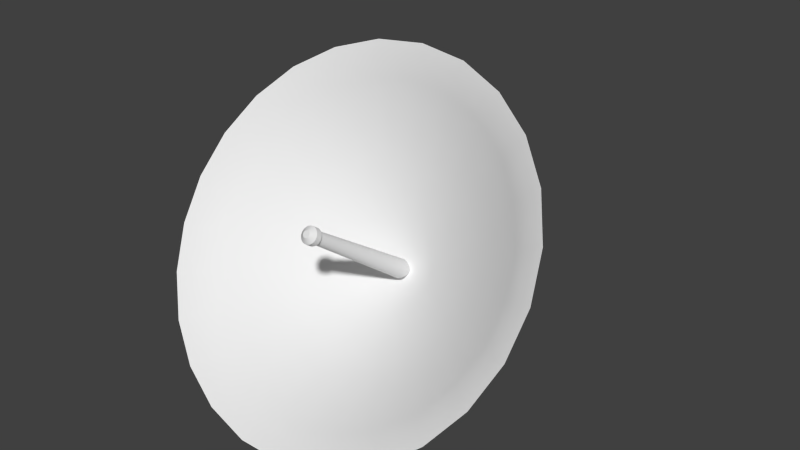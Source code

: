 # Source: satellitenschuessel1_Textur.blend  (saved by Blender 2.70.0; exported with 4.5.12 LTS)
import bpy
from mathutils import Matrix  # noqa: F401  (used for matrix-valued properties, if any)

bpy.ops.wm.read_factory_settings(use_empty=True)
scene = bpy.context.scene
scene.name = 'Scene'

# ---- collections
col_collection_1 = bpy.data.collections.new('Collection 1'); scene.collection.children.link(col_collection_1)

# ---- world
world_world = bpy.data.worlds.new('World'); scene.world = world_world
world_world.color = (0.05088, 0.05088, 0.05088)
world_world.use_sun_shadow = False
world_world.sun_shadow_jitter_overblur = 0.0
world_world.cycles.sampling_method = 'MANUAL'
world_world.cycles.sample_map_resolution = 256
world_world.light_settings.ao_factor = 0.1176

# ---- meshes
me_cylinder = bpy.data.meshes.new('Cylinder')
me_cylinder.from_pydata([(1.594e-08, 0.3977, 1.21), (0.0, 0.3899, 1.724), (0.1452, 0.3872, 1.195), (0.2487, 0.3719, 1.698), (0.4818, 0.3189, 1.622), (0.3997, 0.3069, 1.08), (0.6845, 0.2344, 1.502), (0.493, 0.2422, 0.9881), (0.8443, 0.1236, 1.343), (0.5553, 0.1663, 0.8796), (0.9511, -0.006448, 1.158), (0.5827, 0.08382, 0.7618), (0.998, -0.1477, 0.9558), (0.9823, -0.2912, 0.7509), (0.5283, -0.0798, 0.5281), (0.9048, -0.4279, 0.5556), (0.4499, -0.1507, 0.4269), (0.7705, -0.5493, 0.3822), (0.3432, -0.2081, 0.3448), (0.5878, -0.6477, 0.2417), (0.2149, -0.2486, 0.2871), (0.3681, -0.717, 0.1427), (0.07318, -0.2695, 0.2573), (0.1253, -0.7527, 0.09168), (-0.1253, -0.7527, 0.09168), (-0.3681, -0.717, 0.1427), (-0.5878, -0.6477, 0.2417), (-0.4499, -0.1507, 0.4269), (-0.7705, -0.5493, 0.3822), (-0.5283, -0.0798, 0.5281), (-0.9048, -0.4279, 0.5556), (-0.5735, 3.998e-05, 0.6422), (-0.9823, -0.2912, 0.7509), (-0.5827, 0.08382, 0.7618), (-0.998, -0.1477, 0.9558), (-0.5553, 0.1663, 0.8796), (-0.9511, -0.006447, 1.158), (-0.8443, 0.1236, 1.343), (-0.6845, 0.2344, 1.502), (-0.2813, 0.3563, 1.151), (-0.4818, 0.3189, 1.622), (-0.1452, 0.3872, 1.195), (-0.2487, 0.3719, 1.698), (-1.081e-08, 0.3413, 0.8337), (0.06048, 0.3369, 0.8274), (0.1665, 0.3035, 0.7797), (0.2054, 0.2765, 0.7412), (0.2201, 0.1424, 0.5496), (0.03048, 0.06337, 0.4368), (-0.03048, 0.06337, 0.4368), (-0.143, 0.08891, 0.4733), (-0.2389, 0.1756, 0.5971), (-0.2427, 0.2105, 0.647), (-0.1665, 0.3035, 0.7797), (-0.06048, 0.3369, 0.8274), (7.903e-08, 0.3118, 0.6518), (0.01922, 0.3104, 0.6498), (0.03723, 0.3063, 0.6439), (0.06525, 0.2912, 0.6224), (0.0735, 0.2812, 0.608), (0.07713, 0.2703, 0.5924), (0.07591, 0.2592, 0.5766), (0.04542, 0.2316, 0.5372), (-0.02845, 0.2263, 0.5296), (-0.04542, 0.2316, 0.5372), (-0.05954, 0.2392, 0.5481), (-0.06992, 0.2486, 0.5615), (-0.07713, 0.2703, 0.5924), (-0.0735, 0.2812, 0.608), (-0.06525, 0.2912, 0.6224), (-0.03723, 0.3063, 0.6439), (-0.01922, 0.3104, 0.6498), (-4.59e-09, 0.3946, 1.849), (0.2748, 0.3746, 1.82), (0.5324, 0.3161, 1.737), (0.7565, 0.2228, 1.603), (0.9331, 0.1003, 1.428), (1.051, -0.04345, 1.223), (1.103, -0.1995, 1.0), (1.086, -0.3581, 0.7737), (1.0, -0.5092, 0.5579), (0.8515, -0.6434, 0.3663), (0.6496, -0.7522, 0.2109), (0.4068, -0.8287, 0.1016), (0.1385, -0.8682, 0.04518), (-0.1385, -0.8682, 0.04518), (-0.4068, -0.8287, 0.1016), (-0.6496, -0.7522, 0.2109), (-0.8515, -0.6434, 0.3663), (-1.0, -0.5092, 0.5579), (-1.086, -0.3581, 0.7737), (-1.103, -0.1995, 1.0), (-1.051, -0.04345, 1.223), (-0.9331, 0.1003, 1.428), (-0.7565, 0.2228, 1.603), (-0.5324, 0.3161, 1.737), (-0.2748, 0.3746, 1.82), (4.332e-09, 0.4766, 1.287), (-4.398e-09, 0.4486, 1.853), (0.2834, 0.4281, 1.824), (0.3334, 0.4275, 1.217), (0.5491, 0.3677, 1.738), (0.7802, 0.2714, 1.6), (0.9623, 0.1452, 1.42), (0.6583, 0.2023, 0.8952), (1.084, -0.003112, 1.208), (1.137, -0.1641, 0.978), (0.6799, 0.005257, 0.6137), (1.12, -0.3276, 0.7444), (1.031, -0.4835, 0.5219), (0.5333, -0.1734, 0.3586), (0.8782, -0.6218, 0.3243), (0.4068, -0.2415, 0.2613), (0.6699, -0.734, 0.1641), (0.2548, -0.2895, 0.1928), (0.4196, -0.8129, 0.05133), (0.08675, -0.3142, 0.1575), (0.1428, -0.8537, -0.006872), (-0.1428, -0.8537, -0.006872), (-0.4196, -0.8129, 0.05133), (-0.4068, -0.2415, 0.2613), (-0.6699, -0.734, 0.1641), (-0.8782, -0.6218, 0.3243), (-1.031, -0.4835, 0.5219), (-0.6799, 0.005258, 0.6137), (-1.12, -0.3276, 0.7444), (-0.6908, 0.1046, 0.7556), (-1.137, -0.1641, 0.978), (-0.6583, 0.2023, 0.8952), (-1.084, -0.003112, 1.208), (-0.5844, 0.2924, 1.024), (-0.9623, 0.1452, 1.42), (-0.7802, 0.2714, 1.6), (-0.5491, 0.3677, 1.738), (-0.2834, 0.4281, 1.824), (-2.415e-08, 0.4557, 0.9009), (0.0905, 0.4492, 0.8916), (0.2491, 0.3991, 0.8201), (0.3073, 0.3588, 0.7626), (0.3461, 0.3115, 0.6949), (0.3632, 0.2601, 0.6215), (0.3293, 0.1581, 0.4759), (0.2804, 0.1139, 0.4128), (0.2139, 0.0781, 0.3616), (-0.134, 0.05289, 0.3256), (-0.2139, 0.0781, 0.3616), (-0.3293, 0.1581, 0.4759), (-0.3575, 0.2079, 0.547), (-0.3632, 0.2601, 0.6215), (-0.3461, 0.3115, 0.6949), (-0.3073, 0.3588, 0.7626), (-0.2491, 0.3991, 0.8201), (-0.0905, 0.4492, 0.8916), (0.0219, 0.4277, 0.5804), (0.06029, 0.4156, 0.5631), (0.07437, 0.4058, 0.5492), (0.08652, 0.3693, 0.497), (0.06786, 0.3466, 0.4646), (0.03242, 0.3318, 0.4435), (-0.06786, 0.3466, 0.4646), (-0.07969, 0.3573, 0.4798), (-0.0219, 0.4277, 0.5804), (-6.945e-09, 0.4181, 1.944), (0.2977, 0.3965, 1.914), (0.5767, 0.3332, 1.823), (0.8195, 0.232, 1.679), (1.011, 0.09938, 1.489), (1.139, -0.05636, 1.267), (1.195, -0.2254, 1.025), (1.176, -0.3972, 0.78), (1.083, -0.5609, 0.5463), (0.9224, -0.7062, 0.3387), (0.7037, -0.8241, 0.1704), (0.4407, -0.907, 0.05202), (0.15, -0.9498, -0.009116), (-0.15, -0.9498, -0.009116), (-0.4407, -0.907, 0.05202), (-0.7037, -0.8241, 0.1704), (-0.9224, -0.7062, 0.3387), (-1.083, -0.5609, 0.5463), (-1.176, -0.3972, 0.78), (-1.195, -0.2254, 1.025), (-1.139, -0.05636, 1.267), (-1.011, 0.09938, 1.489), (-0.8195, 0.232, 1.679), (-0.5767, 0.3332, 1.823), (-0.2977, 0.3965, 1.914), (0.009565, 0.2889, 0.619), (0.03247, 0.2793, 0.6053), (0.03839, 0.2689, 0.5904), (0.03778, 0.2634, 0.5826), (0.01416, 0.247, 0.5592), (-0.02964, 0.2534, 0.5684), (-0.0348, 0.2581, 0.575), (-0.03839, 0.2689, 0.5904), (-0.03247, 0.2793, 0.6053), (-0.02633, 0.2836, 0.6114), (-0.01853, 0.2868, 0.6161), (-0.009565, 0.2889, 0.619), (-4.474e-07, -0.4425, 1.133), (0.009565, -0.4432, 1.132), (0.01853, -0.4452, 1.129), (0.02633, -0.4485, 1.124), (0.03247, -0.4528, 1.118), (0.03658, -0.4578, 1.111), (0.03839, -0.4632, 1.103), (0.03778, -0.4687, 1.095), (0.0348, -0.474, 1.088), (0.02964, -0.4786, 1.081), (0.02261, -0.4824, 1.076), (0.01416, -0.4851, 1.072), (0.00482, -0.4865, 1.07), (-0.004821, -0.4865, 1.07), (-0.01416, -0.4851, 1.072), (-0.02261, -0.4824, 1.076), (-0.02964, -0.4786, 1.081), (-0.0348, -0.474, 1.088), (-0.03778, -0.4687, 1.095), (-0.03839, -0.4632, 1.103), (-0.03658, -0.4578, 1.111), (-0.03248, -0.4528, 1.118), (-0.02633, -0.4485, 1.124), (-0.01853, -0.4452, 1.129), (-0.009566, -0.4432, 1.132), (-4.469e-07, -0.4511, 1.155), (0.01296, -0.452, 1.154), (0.02512, -0.4548, 1.15), (0.03569, -0.4592, 1.144), (0.04402, -0.465, 1.135), (0.04958, -0.4717, 1.126), (0.05203, -0.4791, 1.115), (0.05121, -0.4866, 1.105), (0.04717, -0.4937, 1.094), (0.04017, -0.5, 1.085), (0.03064, -0.5052, 1.078), (0.01919, -0.5088, 1.073), (0.006534, -0.5107, 1.07), (-0.006535, -0.5107, 1.07), (-0.01919, -0.5088, 1.073), (-0.03064, -0.5052, 1.078), (-0.04017, -0.5, 1.085), (-0.04717, -0.4937, 1.094), (-0.05121, -0.4866, 1.105), (-0.05203, -0.4791, 1.115), (-0.04958, -0.4717, 1.126), (-0.04402, -0.465, 1.135), (-0.03569, -0.4592, 1.144), (-0.02512, -0.4548, 1.15), (-0.01297, -0.452, 1.154), (-5.016e-07, -0.485, 1.179), (0.01296, -0.4859, 1.178), (0.02512, -0.4887, 1.174), (0.03569, -0.4931, 1.167), (0.04402, -0.4989, 1.159), (0.04958, -0.5057, 1.149), (0.05203, -0.513, 1.139), (0.05121, -0.5205, 1.128), (0.04717, -0.5276, 1.118), (0.04017, -0.534, 1.109), (0.03064, -0.5391, 1.102), (0.01919, -0.5427, 1.097), (0.006534, -0.5446, 1.094), (-0.006535, -0.5446, 1.094), (-0.01919, -0.5427, 1.097), (-0.03064, -0.5391, 1.102), (-0.04017, -0.534, 1.109), (-0.04717, -0.5276, 1.118), (-0.05121, -0.5205, 1.128), (-0.05203, -0.513, 1.139), (-0.04958, -0.5057, 1.149), (-0.04402, -0.4989, 1.159), (-0.03569, -0.4931, 1.167), (-0.02512, -0.4887, 1.174), (-0.01297, -0.4859, 1.178), (-5.356e-07, -0.5231, 1.168), (0.005206, -0.5235, 1.167), (0.01009, -0.5246, 1.165), (0.01433, -0.5264, 1.163), (0.01768, -0.5287, 1.16), (0.01991, -0.5314, 1.156), (0.02089, -0.5344, 1.152), (0.02056, -0.5374, 1.147), (0.01894, -0.5402, 1.143), (0.01613, -0.5428, 1.14), (0.0123, -0.5448, 1.137), (0.007706, -0.5463, 1.134), (0.002623, -0.547, 1.133), (-0.002624, -0.547, 1.133), (-0.007707, -0.5463, 1.134), (-0.01231, -0.5448, 1.137), (-0.01613, -0.5428, 1.14), (-0.01894, -0.5402, 1.143), (-0.02056, -0.5374, 1.147), (-0.02089, -0.5344, 1.152), (-0.01991, -0.5314, 1.156), (-0.01768, -0.5287, 1.16), (-0.01433, -0.5264, 1.163), (-0.01009, -0.5246, 1.165), (-0.005207, -0.5235, 1.167), (-0.05408, 0.211, 0.5969), (-0.04606, 0.2038, 0.5866), (0.05966, 0.2278, 0.6208), (0.05685, 0.2362, 0.6329), (0.05047, 0.244, 0.644), (0.04092, 0.2506, 0.6535), (-0.03513, 0.1979, 0.5782), (-0.022, 0.1937, 0.5722), (-0.01487, 0.2588, 0.6652), (-0.0288, 0.2557, 0.6607), (0.0288, 0.2557, 0.6607), (0.01487, 0.2588, 0.6652), (-0.007492, 0.1916, 0.5692), (0.007492, 0.1916, 0.5692), (-0.04092, 0.2506, 0.6535), (-0.05047, 0.244, 0.644), (0.022, 0.1937, 0.5722), (0.03513, 0.1979, 0.5782), (-0.05685, 0.2362, 0.6329), (-0.05966, 0.2278, 0.6208), (0.04606, 0.2038, 0.5866), (0.05409, 0.211, 0.5969), (-0.05872, 0.2192, 0.6086), (0.05872, 0.2192, 0.6086), (5.701e-08, 0.2599, 0.6667), (0.2813, 0.3563, 1.151), (0.5735, 3.971e-05, 0.6422), (-0.07318, -0.2695, 0.2573), (-0.2149, -0.2486, 0.2871), (-0.3432, -0.2081, 0.3448), (-0.493, 0.2422, 0.9881), (-0.3997, 0.3069, 1.08), (0.1172, 0.324, 0.8091), (0.2313, 0.2449, 0.696), (0.2427, 0.2105, 0.647), (0.2389, 0.1756, 0.5971), (0.1874, 0.1129, 0.5075), (0.143, 0.08891, 0.4733), (0.08953, 0.07207, 0.4492), (-0.08953, 0.07207, 0.4492), (-0.1874, 0.1129, 0.5075), (-0.2201, 0.1424, 0.5496), (-0.2313, 0.2449, 0.696), (-0.2054, 0.2765, 0.7412), (-0.1172, 0.324, 0.8091), (0.0529, 0.2998, 0.6346), (0.06992, 0.2486, 0.5615), (0.05954, 0.2392, 0.5481), (0.02845, 0.2263, 0.5296), (0.009686, 0.2235, 0.5257), (-0.009686, 0.2235, 0.5257), (-0.07591, 0.2592, 0.5766), (-0.0529, 0.2998, 0.6346), (0.1721, 0.4642, 1.269), (0.4738, 0.369, 1.133), (0.5844, 0.2924, 1.024), (0.6908, 0.1046, 0.7556), (0.6263, -0.08939, 0.4786), (-0.08675, -0.3142, 0.1575), (-0.2548, -0.2895, 0.1928), (-0.5333, -0.1734, 0.3586), (-0.6263, -0.08939, 0.4786), (-0.4738, 0.369, 1.133), (-0.3334, 0.4275, 1.217), (-0.1721, 0.4642, 1.269), (0.1753, 0.4299, 0.8641), (0.3575, 0.2079, 0.547), (0.134, 0.05289, 0.3256), (0.04561, 0.03988, 0.3071), (-0.04561, 0.03988, 0.3071), (-0.2804, 0.1139, 0.4128), (-0.1753, 0.4299, 0.8641), (-2.38e-08, 0.4293, 0.5827), (0.04243, 0.423, 0.5738), (0.08377, 0.3944, 0.5328), (0.0879, 0.3819, 0.5151), (0.07969, 0.3573, 0.4798), (0.05177, 0.3379, 0.4522), (0.01104, 0.3286, 0.439), (-0.01104, 0.3286, 0.439), (-0.03242, 0.3318, 0.4435), (-0.05177, 0.3379, 0.4522), (-0.08652, 0.3693, 0.497), (-0.0879, 0.3819, 0.5151), (-0.08377, 0.3944, 0.5328), (-0.07437, 0.4058, 0.5492), (-0.06029, 0.4156, 0.5631), (-0.04243, 0.423, 0.5738), (8.191e-08, 0.2895, 0.62), (0.01853, 0.2868, 0.6161), (0.02633, 0.2836, 0.6114), (0.03658, 0.2743, 0.5982), (0.0348, 0.2581, 0.575), (0.02964, 0.2534, 0.5684), (0.02261, 0.2496, 0.563), (0.004821, 0.2456, 0.5572), (-0.004821, 0.2456, 0.5572), (-0.01416, 0.247, 0.5592), (-0.02261, 0.2496, 0.563), (-0.03778, 0.2634, 0.5826), (-0.03658, 0.2743, 0.5982), (0.05883, 0.3864, 0.5814), (0.05883, 0.6384, 0.4155), (-0.06029, 0.6384, 0.4155), (-0.06029, 0.3864, 0.5814), (0.05883, 0.3209, 0.4819), (0.05883, 0.5729, 0.316), (-0.06029, 0.5729, 0.316), (-0.06029, 0.3209, 0.4819), (0.05883, 0.7251, 0.3584), (-0.06029, 0.7251, 0.3584), (0.05883, 0.6596, 0.2589), (-0.06029, 0.6596, 0.2589), (0.05883, 0.3944, -0.04812), (-0.06029, 0.3944, -0.04812), (0.05883, 0.4982, -0.04746), (-0.06029, 0.4982, -0.04746), (0.05883, 0.395, -0.1355), (-0.06029, 0.395, -0.1355), (0.05883, 0.4988, -0.1349), (-0.06029, 0.4988, -0.1349), (0.05883, 1.401, -0.04173), (-0.06029, 1.401, -0.04173), (0.05883, 1.402, -0.1291), (-0.06029, 1.402, -0.1291)], [], [(0, 2, 3, 1), (5, 7, 8, 6), (7, 9, 10, 8), (9, 11, 12, 10), (14, 16, 17, 15), (16, 18, 19, 17), (18, 20, 21, 19), (20, 22, 23, 21), (27, 29, 30, 28), (29, 31, 32, 30), (31, 33, 34, 32), (33, 35, 36, 34), (37, 93, 92, 36), (41, 0, 1, 42), (39, 41, 42, 40), (41, 54, 43, 0), (5, 45, 46, 7), (31, 51, 52, 33), (0, 43, 44, 2), (54, 71, 55, 43), (43, 55, 56, 44), (19, 82, 81, 17), (42, 96, 95, 40), (4, 74, 73, 3), (24, 85, 84, 23), (10, 77, 76, 8), (28, 88, 87, 26), (34, 91, 90, 32), (3, 73, 72, 1), (15, 80, 79, 13), (38, 94, 93, 37), (21, 83, 82, 19), (1, 72, 96, 42), (6, 75, 74, 4), (25, 86, 85, 24), (30, 89, 88, 28), (12, 78, 77, 10), (36, 92, 91, 34), (17, 81, 80, 15), (40, 95, 94, 38), (23, 84, 83, 21), (8, 76, 75, 6), (26, 87, 86, 25), (32, 90, 89, 30), (13, 79, 78, 12), (110, 111, 113, 112), (112, 113, 115, 114), (114, 115, 117, 116), (124, 125, 127, 126), (126, 127, 129, 128), (128, 129, 131, 130), (131, 129, 182, 183), (126, 128, 149, 148), (128, 130, 150, 149), (110, 112, 143, 142), (124, 126, 148, 147), (137, 138, 155, 154), (113, 111, 171, 172), (134, 133, 185, 186), (101, 99, 163, 164), (118, 117, 174, 175), (105, 103, 166, 167), (122, 121, 177, 178), (127, 125, 180, 181), (99, 98, 162, 163), (109, 108, 169, 170), (132, 131, 183, 184), (115, 113, 172, 173), (98, 134, 186, 162), (102, 101, 164, 165), (119, 118, 175, 176), (123, 122, 178, 179), (106, 105, 167, 168), (129, 127, 181, 182), (111, 109, 170, 171), (133, 132, 184, 185), (117, 115, 173, 174), (103, 102, 165, 166), (121, 119, 176, 177), (125, 123, 179, 180), (108, 106, 168, 169), (91, 92, 182, 181), (80, 81, 171, 170), (89, 90, 180, 179), (78, 79, 169, 168), (76, 77, 167, 166), (87, 88, 178, 177), (96, 72, 162, 186), (74, 75, 165, 164), (85, 86, 176, 175), (94, 95, 185, 184), (72, 73, 163, 162), (83, 84, 174, 173), (92, 93, 183, 182), (81, 82, 172, 171), (90, 91, 181, 180), (79, 80, 170, 169), (88, 89, 179, 178), (77, 78, 168, 167), (75, 76, 166, 165), (86, 87, 177, 176), (95, 96, 186, 185), (73, 74, 164, 163), (84, 85, 175, 174), (93, 94, 184, 183), (82, 83, 173, 172), (299, 300, 215, 216), (71, 70, 197, 198), (61, 60, 189, 190), (66, 65, 192, 193), (221, 220, 245, 246), (301, 302, 204, 205), (303, 304, 202, 203), (305, 306, 213, 214), (307, 308, 222, 223), (309, 310, 200, 201), (311, 312, 211, 212), (313, 314, 220, 221), (315, 316, 209, 210), (317, 318, 218, 219), (319, 320, 207, 208), (321, 299, 216, 217), (322, 301, 205, 206), (302, 303, 203, 204), (300, 305, 214, 215), (323, 307, 223, 199), (304, 309, 201, 202), (306, 311, 212, 213), (308, 313, 221, 222), (310, 323, 199, 200), (312, 315, 210, 211), (314, 317, 219, 220), (316, 319, 208, 209), (318, 321, 217, 218), (320, 322, 206, 207), (229, 228, 253, 254), (210, 209, 234, 235), (219, 218, 243, 244), (208, 207, 232, 233), (217, 216, 241, 242), (206, 205, 230, 231), (204, 203, 228, 229), (215, 214, 239, 240), (199, 223, 248, 224), (202, 201, 226, 227), (213, 212, 237, 238), (222, 221, 246, 247), (200, 199, 224, 225), (211, 210, 235, 236), (220, 219, 244, 245), (209, 208, 233, 234), (218, 217, 242, 243), (207, 206, 231, 232), (216, 215, 240, 241), (205, 204, 229, 230), (203, 202, 227, 228), (214, 213, 238, 239), (223, 222, 247, 248), (201, 200, 225, 226), (212, 211, 236, 237), (270, 269, 294, 295), (240, 239, 264, 265), (224, 248, 273, 249), (227, 226, 251, 252), (238, 237, 262, 263), (247, 246, 271, 272), (225, 224, 249, 250), (236, 235, 260, 261), (245, 244, 269, 270), (234, 233, 258, 259), (243, 242, 267, 268), (232, 231, 256, 257), (241, 240, 265, 266), (230, 229, 254, 255), (228, 227, 252, 253), (239, 238, 263, 264), (248, 247, 272, 273), (226, 225, 250, 251), (237, 236, 261, 262), (246, 245, 270, 271), (235, 234, 259, 260), (244, 243, 268, 269), (233, 232, 257, 258), (242, 241, 266, 267), (231, 230, 255, 256), (274, 298, 297, 296, 295, 294, 293, 292, 291, 290, 289, 288, 287, 286, 285, 284, 283, 282, 281, 280, 279, 278, 277, 276, 275), (259, 258, 283, 284), (268, 267, 292, 293), (257, 256, 281, 282), (266, 265, 290, 291), (255, 254, 279, 280), (253, 252, 277, 278), (264, 263, 288, 289), (273, 272, 297, 298), (251, 250, 275, 276), (262, 261, 286, 287), (271, 270, 295, 296), (260, 259, 284, 285), (269, 268, 293, 294), (258, 257, 282, 283), (267, 266, 291, 292), (256, 255, 280, 281), (254, 253, 278, 279), (265, 264, 289, 290), (249, 273, 298, 274), (252, 251, 276, 277), (263, 262, 287, 288), (272, 271, 296, 297), (250, 249, 274, 275), (261, 260, 285, 286), (193, 192, 300, 299), (198, 197, 308, 307), (196, 195, 314, 313), (190, 189, 301, 322), (197, 196, 313, 308), (400, 401, 402, 403), (407, 406, 405, 404), (401, 400, 404, 405), (406, 402, 409, 411), (403, 402, 406, 407), (409, 408, 410, 411), (402, 401, 408, 409), (401, 405, 410, 408), (410, 405, 412, 414), (414, 412, 416, 418), (406, 411, 415, 413), (411, 410, 414, 415), (405, 406, 413, 412), (416, 417, 419, 418), (413, 415, 419, 417), (419, 415, 421, 423), (412, 413, 417, 416), (414, 418, 422, 420), (418, 419, 423, 422), (415, 414, 420, 421), (2, 324, 4, 3), (324, 5, 6, 4), (11, 325, 13, 12), (325, 14, 15, 13), (22, 326, 24, 23), (326, 327, 25, 24), (327, 328, 26, 25), (328, 27, 28, 26), (35, 329, 37, 36), (329, 330, 38, 37), (330, 39, 40, 38), (341, 68, 69, 342), (324, 331, 45, 5), (326, 49, 338, 327), (27, 339, 340, 29), (9, 332, 333, 11), (33, 52, 341, 35), (14, 47, 335, 16), (330, 53, 343, 39), (20, 337, 48, 22), (327, 338, 50, 328), (29, 340, 51, 31), (11, 333, 334, 325), (35, 341, 342, 329), (16, 335, 336, 18), (39, 343, 54, 41), (2, 44, 331, 324), (22, 48, 49, 326), (7, 46, 332, 9), (328, 50, 339, 27), (325, 334, 47, 14), (329, 342, 53, 330), (18, 336, 337, 20), (58, 344, 389, 188), (335, 346, 62, 336), (51, 350, 67, 52), (334, 61, 345, 47), (339, 65, 66, 340), (332, 59, 60, 333), (45, 344, 58, 46), (338, 63, 64, 50), (343, 70, 71, 54), (44, 56, 57, 331), (48, 348, 349, 49), (342, 69, 351, 53), (336, 62, 347, 337), (52, 67, 68, 341), (47, 345, 346, 335), (340, 66, 350, 51), (333, 60, 61, 334), (46, 58, 59, 332), (50, 64, 65, 339), (331, 57, 344, 45), (49, 349, 63, 338), (53, 351, 70, 343), (337, 347, 348, 48), (97, 98, 99, 352), (352, 99, 101, 100), (100, 101, 102, 353), (353, 102, 103, 354), (354, 103, 105, 104), (104, 105, 106, 355), (355, 106, 108, 107), (107, 108, 109, 356), (356, 109, 111, 110), (116, 117, 118, 357), (357, 118, 119, 358), (358, 119, 121, 120), (120, 121, 122, 359), (359, 122, 123, 360), (360, 123, 125, 124), (130, 131, 132, 361), (361, 132, 133, 362), (363, 134, 98, 97), (362, 133, 134, 363), (363, 97, 135, 152), (149, 150, 384, 383), (100, 353, 137, 364), (357, 358, 144, 368), (359, 360, 146, 369), (104, 355, 140, 139), (356, 110, 142, 141), (361, 362, 370, 151), (114, 116, 367, 366), (353, 354, 138, 137), (358, 120, 145, 144), (360, 124, 147, 146), (355, 107, 365, 140), (362, 363, 152, 370), (352, 100, 364, 136), (116, 357, 368, 367), (354, 104, 139, 138), (120, 359, 369, 145), (97, 352, 136, 135), (107, 356, 141, 365), (130, 361, 151, 150), (112, 114, 366, 143), (142, 143, 376, 157), (147, 148, 382, 381), (365, 141, 375, 156), (369, 146, 160, 159), (139, 140, 374, 373), (144, 145, 380, 379), (370, 152, 161, 386), (136, 364, 372, 153), (367, 368, 378, 377), (150, 151, 385, 384), (143, 366, 158, 376), (148, 149, 383, 382), (141, 142, 157, 375), (146, 147, 381, 160), (140, 365, 156, 374), (138, 139, 373, 155), (145, 369, 159, 380), (152, 135, 371, 161), (364, 137, 154, 372), (368, 144, 379, 378), (151, 370, 386, 385), (135, 136, 153, 371), (366, 367, 377, 158), (64, 63, 396, 397), (57, 56, 187, 388), (349, 348, 394, 395), (351, 69, 195, 196), (347, 62, 393, 191), (68, 67, 194, 399), (346, 345, 391, 392), (350, 66, 193, 398), (59, 58, 188, 390), (65, 64, 397, 192), (55, 71, 198, 387), (344, 57, 388, 389), (63, 349, 395, 396), (70, 351, 196, 197), (56, 55, 387, 187), (348, 347, 191, 394), (69, 68, 399, 195), (62, 346, 392, 393), (67, 350, 398, 194), (345, 61, 190, 391), (60, 59, 390, 189), (189, 390, 302, 301), (188, 389, 304, 303), (397, 396, 306, 305), (388, 187, 310, 309), (395, 394, 312, 311), (191, 393, 316, 315), (399, 194, 318, 317), (392, 391, 320, 319), (398, 193, 299, 321), (390, 188, 303, 302), (192, 397, 305, 300), (387, 198, 307, 323), (389, 388, 309, 304), (396, 395, 311, 306), (187, 387, 323, 310), (394, 191, 315, 312), (195, 399, 317, 314), (393, 392, 319, 316), (194, 398, 321, 318), (391, 190, 322, 320), (371, 153, 372, 154, 155, 373, 374, 156, 375, 157, 376, 158, 377, 378, 379, 380, 159, 160, 381, 382, 383, 384, 385, 386, 161)])
me_cylinder.polygons.foreach_set('use_smooth', [1, 1, 1, 1, 1, 1, 1, 1, 1, 1, 1, 1, 1, 1, 1, 1, 1, 1, 1, 1, 1, 1, 1, 1, 1, 1, 1, 1, 1, 1, 1, 1, 1, 1, 1, 1, 1, 1, 1, 1, 1, 1, 1, 1, 1, 1, 1, 1, 1, 1, 1, 1, 1, 1, 1, 1, 1, 1, 1, 1, 1, 1, 1, 1, 1, 1, 1, 1, 1, 1, 1, 1, 1, 1, 1, 1, 1, 1, 1, 1, 1, 1, 1, 1, 1, 1, 1, 1, 1, 1, 1, 1, 1, 1, 1, 1, 1, 1, 1, 1, 1, 1, 1, 1, 1, 1, 1, 1, 1, 1, 1, 1, 1, 1, 1, 1, 1, 1, 1, 1, 1, 1, 1, 1, 1, 1, 1, 1, 1, 1, 1, 1, 1, 1, 1, 1, 1, 1, 1, 1, 1, 1, 1, 1, 1, 1, 1, 1, 1, 1, 1, 1, 1, 1, 1, 1, 1, 1, 1, 1, 1, 1, 1, 1, 1, 1, 1, 1, 1, 1, 1, 1, 1, 1, 1, 1, 1, 1, 1, 1, 1, 1, 1, 1, 1, 1, 1, 1, 1, 1, 1, 1, 1, 1, 1, 1, 1, 1, 1, 1, 1, 1, 1, 1, 1, 1, 1, 1, 1, 1, 1, 1, 1, 1, 1, 0, 0, 0, 0, 0, 0, 0, 0, 0, 0, 0, 0, 0, 0, 0, 0, 0, 0, 0, 0, 1, 1, 1, 1, 1, 1, 1, 1, 1, 1, 1, 1, 1, 1, 1, 1, 1, 1, 1, 1, 1, 1, 1, 1, 1, 1, 1, 1, 1, 1, 1, 1, 1, 1, 1, 1, 1, 1, 1, 1, 1, 1, 1, 1, 1, 1, 1, 1, 1, 1, 1, 1, 1, 1, 1, 1, 1, 1, 1, 1, 1, 1, 1, 1, 1, 1, 1, 1, 1, 1, 1, 1, 1, 1, 1, 1, 1, 1, 1, 1, 1, 1, 1, 1, 1, 1, 1, 1, 1, 1, 1, 1, 1, 1, 1, 1, 1, 1, 1, 1, 1, 1, 1, 1, 1, 1, 1, 1, 1, 1, 1, 1, 1, 1, 1, 1, 1, 1, 1, 1, 1, 1, 1, 1, 1, 1, 1, 1, 1, 1, 1, 1, 1, 1, 1, 1, 1, 1, 1, 1, 1, 1, 1, 1, 1, 1, 1, 1, 1, 1, 1, 1, 1, 1, 1, 1, 1, 1, 1, 1, 1, 1])
_uv = me_cylinder.uv_layers.new(name='UVMap')
_uv.uv.foreach_set('vector', [0.8208, 0.527, 0.7764, 0.527, 0.7764, 0.4275, 0.8208, 0.4275, 0.7418, 0.527, 0.7226, 0.527, 0.7226, 0.4275, 0.7418, 0.4275, 0.7226, 0.527, 0.6994, 0.527, 0.6994, 0.4275, 0.7226, 0.4275, 0.6994, 0.527, 0.6733, 0.527, 0.6733, 0.4275, 0.6994, 0.4275, 0.6147, 0.527, 0.5833, 0.527, 0.5833, 0.4275, 0.6147, 0.4275, 0.5833, 0.527, 0.5516, 0.527, 0.5516, 0.4275, 0.5833, 0.4275, 0.5516, 0.527, 0.5191, 0.527, 0.5191, 0.4275, 0.5516, 0.4275, 0.5191, 0.527, 0.487, 0.527, 0.487, 0.4275, 0.5191, 0.4275, 0.3588, 0.527, 0.3254, 0.527, 0.3254, 0.4275, 0.3588, 0.4275, 0.3254, 0.527, 0.2958, 0.527, 0.2958, 0.4275, 0.3254, 0.4275, 0.2958, 0.527, 0.2703, 0.527, 0.2703, 0.4275, 0.2958, 0.4275, 0.2703, 0.527, 0.2484, 0.527, 0.2484, 0.4275, 0.2703, 0.4275, 0.2315, 0.4275, 0.2315, 0.3864, 0.2484, 0.3864, 0.2484, 0.4275, 0.8918, 0.527, 0.8208, 0.527, 0.8208, 0.4275, 0.8918, 0.4275, 0.1683, 0.527, 0.1018, 0.527, 0.1018, 0.4275, 0.1683, 0.4275, 0.8918, 0.527, 0.8918, 0.5593, 0.8208, 0.5593, 0.8208, 0.527, 0.7418, 0.527, 0.7418, 0.5593, 0.7226, 0.5593, 0.7226, 0.527, 0.2958, 0.527, 0.2958, 0.5593, 0.2703, 0.5593, 0.2703, 0.527, 0.8208, 0.527, 0.8208, 0.5593, 0.7764, 0.5593, 0.7764, 0.527, 0.8918, 0.5593, 0.8918, 0.5683, 0.8208, 0.5683, 0.8208, 0.5593, 0.8208, 0.5593, 0.8208, 0.5683, 0.7764, 0.5683, 0.7764, 0.5593, 0.5516, 0.4275, 0.5516, 0.3864, 0.5833, 0.3864, 0.5833, 0.4275, 0.1018, 0.4275, 0.1018, 0.3864, 0.1683, 0.3864, 0.1683, 0.4275, 0.7559, 0.4275, 0.7559, 0.3864, 0.7764, 0.3864, 0.7764, 0.4275, 0.4564, 0.4275, 0.4564, 0.3864, 0.487, 0.3864, 0.487, 0.4275, 0.6994, 0.4275, 0.6994, 0.3864, 0.7226, 0.3864, 0.7226, 0.4275, 0.3588, 0.4275, 0.3588, 0.3864, 0.3918, 0.3864, 0.3918, 0.4275, 0.2703, 0.4275, 0.2703, 0.3864, 0.2958, 0.3864, 0.2958, 0.4275, 0.7764, 0.4275, 0.7764, 0.3864, 0.8208, 0.3864, 0.8208, 0.4275, 0.6147, 0.4275, 0.6147, 0.3864, 0.6448, 0.3864, 0.6448, 0.4275, 0.2133, 0.4275, 0.2133, 0.3864, 0.2315, 0.3864, 0.2315, 0.4275, 0.5191, 0.4275, 0.5191, 0.3864, 0.5516, 0.3864, 0.5516, 0.4275, 0.8208, 0.4275, 0.8208, 0.3864, 0.8918, 0.3864, 0.8918, 0.4275, 0.7418, 0.4275, 0.7418, 0.3864, 0.7559, 0.3864, 0.7559, 0.4275, 0.4243, 0.4275, 0.4243, 0.3864, 0.4564, 0.3864, 0.4564, 0.4275, 0.3254, 0.4275, 0.3254, 0.3864, 0.3588, 0.3864, 0.3588, 0.4275, 0.6733, 0.4275, 0.6733, 0.3864, 0.6994, 0.3864, 0.6994, 0.4275, 0.2484, 0.4275, 0.2484, 0.3864, 0.2703, 0.3864, 0.2703, 0.4275, 0.5833, 0.4275, 0.5833, 0.3864, 0.6147, 0.3864, 0.6147, 0.4275, 0.1683, 0.4275, 0.1683, 0.3864, 0.2133, 0.3864, 0.2133, 0.4275, 0.487, 0.4275, 0.487, 0.3864, 0.5191, 0.3864, 0.5191, 0.4275, 0.7226, 0.4275, 0.7226, 0.3864, 0.7418, 0.3864, 0.7418, 0.4275, 0.3918, 0.4275, 0.3918, 0.3864, 0.4243, 0.3864, 0.4243, 0.4275, 0.2958, 0.4275, 0.2958, 0.3864, 0.3254, 0.3864, 0.3254, 0.4275, 0.6448, 0.4275, 0.6448, 0.3864, 0.6733, 0.3864, 0.6733, 0.4275, 0.5833, 0.1233, 0.5833, 0.3103, 0.5516, 0.3103, 0.5516, 0.1233, 0.5516, 0.1233, 0.5516, 0.3103, 0.5191, 0.3103, 0.5191, 0.1233, 0.5191, 0.1233, 0.5191, 0.3103, 0.487, 0.3103, 0.487, 0.1233, 0.2958, 0.1233, 0.2958, 0.3103, 0.2703, 0.3103, 0.2703, 0.1233, 0.2703, 0.1233, 0.2703, 0.3103, 0.2484, 0.3103, 0.2484, 0.1233, 0.2484, 0.1233, 0.2484, 0.3103, 0.2315, 0.3103, 0.2315, 0.1233, 0.2315, 0.3103, 0.2484, 0.3103, 0.2484, 0.3543, 0.2315, 0.3543, 0.2703, 0.1233, 0.2484, 0.1233, 0.2484, 0.0641, 0.2703, 0.0641, 0.2484, 0.1233, 0.2315, 0.1233, 0.2315, 0.0641, 0.2484, 0.0641, 0.5833, 0.1233, 0.5516, 0.1233, 0.5516, 0.0641, 0.5833, 0.0641, 0.2958, 0.1233, 0.2703, 0.1233, 0.2703, 0.0641, 0.2958, 0.0641, 0.7418, 0.0641, 0.7226, 0.0641, 0.7226, 0.01777, 0.7418, 0.01777, 0.5516, 0.3103, 0.5833, 0.3103, 0.5833, 0.3543, 0.5516, 0.3543, 0.1018, 0.3103, 0.1683, 0.3103, 0.1683, 0.3543, 0.1018, 0.3543, 0.7559, 0.3103, 0.7764, 0.3103, 0.7764, 0.3543, 0.7559, 0.3543, 0.4564, 0.3103, 0.487, 0.3103, 0.487, 0.3543, 0.4564, 0.3543, 0.6994, 0.3103, 0.7226, 0.3103, 0.7226, 0.3543, 0.6994, 0.3543, 0.3588, 0.3103, 0.3918, 0.3103, 0.3918, 0.3543, 0.3588, 0.3543, 0.2703, 0.3103, 0.2958, 0.3103, 0.2958, 0.3543, 0.2703, 0.3543, 0.7764, 0.3103, 0.8208, 0.3103, 0.8208, 0.3543, 0.7764, 0.3543, 0.6147, 0.3103, 0.6448, 0.3103, 0.6448, 0.3543, 0.6147, 0.3543, 0.2133, 0.3103, 0.2315, 0.3103, 0.2315, 0.3543, 0.2133, 0.3543, 0.5191, 0.3103, 0.5516, 0.3103, 0.5516, 0.3543, 0.5191, 0.3543, 0.8208, 0.3103, 0.8918, 0.3103, 0.8918, 0.3543, 0.8208, 0.3543, 0.7418, 0.3103, 0.7559, 0.3103, 0.7559, 0.3543, 0.7418, 0.3543, 0.4243, 0.3103, 0.4564, 0.3103, 0.4564, 0.3543, 0.4243, 0.3543, 0.3254, 0.3103, 0.3588, 0.3103, 0.3588, 0.3543, 0.3254, 0.3543, 0.6733, 0.3103, 0.6994, 0.3103, 0.6994, 0.3543, 0.6733, 0.3543, 0.2484, 0.3103, 0.2703, 0.3103, 0.2703, 0.3543, 0.2484, 0.3543, 0.5833, 0.3103, 0.6147, 0.3103, 0.6147, 0.3543, 0.5833, 0.3543, 0.1683, 0.3103, 0.2133, 0.3103, 0.2133, 0.3543, 0.1683, 0.3543, 0.487, 0.3103, 0.5191, 0.3103, 0.5191, 0.3543, 0.487, 0.3543, 0.7226, 0.3103, 0.7418, 0.3103, 0.7418, 0.3543, 0.7226, 0.3543, 0.3918, 0.3103, 0.4243, 0.3103, 0.4243, 0.3543, 0.3918, 0.3543, 0.2958, 0.3103, 0.3254, 0.3103, 0.3254, 0.3543, 0.2958, 0.3543, 0.6448, 0.3103, 0.6733, 0.3103, 0.6733, 0.3543, 0.6448, 0.3543, 0.2703, 0.3864, 0.2484, 0.3864, 0.2484, 0.3543, 0.2703, 0.3543, 0.6147, 0.3864, 0.5833, 0.3864, 0.5833, 0.3543, 0.6147, 0.3543, 0.3254, 0.3864, 0.2958, 0.3864, 0.2958, 0.3543, 0.3254, 0.3543, 0.6733, 0.3864, 0.6448, 0.3864, 0.6448, 0.3543, 0.6733, 0.3543, 0.7226, 0.3864, 0.6994, 0.3864, 0.6994, 0.3543, 0.7226, 0.3543, 0.3918, 0.3864, 0.3588, 0.3864, 0.3588, 0.3543, 0.3918, 0.3543, 0.8918, 0.3864, 0.8208, 0.3864, 0.8208, 0.3543, 0.8918, 0.3543, 0.7559, 0.3864, 0.7418, 0.3864, 0.7418, 0.3543, 0.7559, 0.3543, 0.4564, 0.3864, 0.4243, 0.3864, 0.4243, 0.3543, 0.4564, 0.3543, 0.2133, 0.3864, 0.1683, 0.3864, 0.1683, 0.3543, 0.2133, 0.3543, 0.8208, 0.3864, 0.7764, 0.3864, 0.7764, 0.3543, 0.8208, 0.3543, 0.5191, 0.3864, 0.487, 0.3864, 0.487, 0.3543, 0.5191, 0.3543, 0.2484, 0.3864, 0.2315, 0.3864, 0.2315, 0.3543, 0.2484, 0.3543, 0.5833, 0.3864, 0.5516, 0.3864, 0.5516, 0.3543, 0.5833, 0.3543, 0.2958, 0.3864, 0.2703, 0.3864, 0.2703, 0.3543, 0.2958, 0.3543, 0.6448, 0.3864, 0.6147, 0.3864, 0.6147, 0.3543, 0.6448, 0.3543, 0.3588, 0.3864, 0.3254, 0.3864, 0.3254, 0.3543, 0.3588, 0.3543, 0.6994, 0.3864, 0.6733, 0.3864, 0.6733, 0.3543, 0.6994, 0.3543, 0.7418, 0.3864, 0.7226, 0.3864, 0.7226, 0.3543, 0.7418, 0.3543, 0.4243, 0.3864, 0.3918, 0.3864, 0.3918, 0.3543, 0.4243, 0.3543, 0.1683, 0.3864, 0.1018, 0.3864, 0.1018, 0.3543, 0.1683, 0.3543, 0.7764, 0.3864, 0.7559, 0.3864, 0.7559, 0.3543, 0.7764, 0.3543, 0.487, 0.3864, 0.4564, 0.3864, 0.4564, 0.3543, 0.487, 0.3543, 0.2315, 0.3864, 0.2133, 0.3864, 0.2133, 0.3543, 0.2315, 0.3543, 0.5516, 0.3864, 0.5191, 0.3864, 0.5191, 0.3543, 0.5516, 0.3543, 0.6598, 0.8396, 0.6598, 0.8471, 0.1112, 0.8471, 0.1112, 0.8396, 0.1018, 0.5683, 0.1683, 0.5683, 0.1683, 0.6075, 0.1018, 0.6075, 0.6448, 0.5683, 0.6733, 0.5683, 0.6733, 0.6075, 0.6448, 0.6075, 0.3254, 0.5683, 0.3588, 0.5683, 0.3588, 0.6075, 0.3254, 0.6075, 0.1112, 0.802, 0.1112, 0.8095, 0.0866, 0.8095, 0.0866, 0.802, 0.6598, 0.9232, 0.6598, 0.9305, 0.1112, 0.9305, 0.1112, 0.9232, 0.6598, 0.9379, 0.6598, 0.9452, 0.1112, 0.9452, 0.1112, 0.9379, 0.6598, 0.8546, 0.6598, 0.862, 0.1112, 0.862, 0.1112, 0.8546, 0.6598, 0.7863, 0.6598, 0.7946, 0.1112, 0.7946, 0.1112, 0.7863, 0.6598, 0.9524, 0.6598, 0.9597, 0.1112, 0.9597, 0.1112, 0.9524, 0.6598, 0.8702, 0.6598, 0.8788, 0.1112, 0.8788, 0.1112, 0.8702, 0.6598, 0.802, 0.6598, 0.8095, 0.1112, 0.8095, 0.1112, 0.802, 0.6598, 0.8864, 0.6598, 0.8938, 0.1112, 0.8938, 0.1112, 0.8864, 0.6598, 0.817, 0.6598, 0.8246, 0.1112, 0.8246, 0.1112, 0.817, 0.6598, 0.9011, 0.6598, 0.9085, 0.1112, 0.9085, 0.1112, 0.9011, 0.6598, 0.832, 0.6598, 0.8396, 0.1112, 0.8396, 0.1112, 0.832, 0.6598, 0.9158, 0.6598, 0.9232, 0.1112, 0.9232, 0.1112, 0.9158, 0.6598, 0.9305, 0.6598, 0.9379, 0.1112, 0.9379, 0.1112, 0.9305, 0.6598, 0.8471, 0.6598, 0.8546, 0.1112, 0.8546, 0.1112, 0.8471, 0.6598, 0.9668, 0.6598, 0.9738, 0.1112, 0.9738, 0.1112, 0.9668, 0.6598, 0.9452, 0.6598, 0.9524, 0.1112, 0.9524, 0.1112, 0.9452, 0.6598, 0.862, 0.6598, 0.8702, 0.1112, 0.8702, 0.1112, 0.862, 0.6598, 0.7946, 0.6598, 0.802, 0.1112, 0.802, 0.1112, 0.7946, 0.6598, 0.9597, 0.6598, 0.9668, 0.1112, 0.9668, 0.1112, 0.9597, 0.6598, 0.8788, 0.6598, 0.8864, 0.1112, 0.8864, 0.1112, 0.8788, 0.6598, 0.8095, 0.6598, 0.817, 0.1112, 0.817, 0.1112, 0.8095, 0.6598, 0.8938, 0.6598, 0.9011, 0.1112, 0.9011, 0.1112, 0.8938, 0.6598, 0.8246, 0.6598, 0.832, 0.1112, 0.832, 0.1112, 0.8246, 0.6598, 0.9085, 0.6598, 0.9158, 0.1112, 0.9158, 0.1112, 0.9085, 0.0866, 0.9305, 0.0866, 0.9379, 0.05267, 0.9379, 0.05267, 0.9305, 0.1112, 0.8864, 0.1112, 0.8938, 0.0866, 0.8938, 0.0866, 0.8864, 0.1112, 0.817, 0.1112, 0.8246, 0.0866, 0.8246, 0.0866, 0.817, 0.1112, 0.9011, 0.1112, 0.9085, 0.0866, 0.9085, 0.0866, 0.9011, 0.1112, 0.832, 0.1112, 0.8396, 0.0866, 0.8396, 0.0866, 0.832, 0.1112, 0.9158, 0.1112, 0.9232, 0.0866, 0.9232, 0.0866, 0.9158, 0.1112, 0.9305, 0.1112, 0.9379, 0.0866, 0.9379, 0.0866, 0.9305, 0.1112, 0.8471, 0.1112, 0.8546, 0.0866, 0.8546, 0.0866, 0.8471, 0.1112, 0.9668, 0.1112, 0.9738, 0.0866, 0.9738, 0.0866, 0.9668, 0.1112, 0.9452, 0.1112, 0.9524, 0.0866, 0.9524, 0.0866, 0.9452, 0.1112, 0.862, 0.1112, 0.8702, 0.0866, 0.8702, 0.0866, 0.862, 0.1112, 0.7946, 0.1112, 0.802, 0.0866, 0.802, 0.0866, 0.7946, 0.1112, 0.9597, 0.1112, 0.9668, 0.0866, 0.9668, 0.0866, 0.9597, 0.1112, 0.8788, 0.1112, 0.8864, 0.0866, 0.8864, 0.0866, 0.8788, 0.1112, 0.8095, 0.1112, 0.817, 0.0866, 0.817, 0.0866, 0.8095, 0.1112, 0.8938, 0.1112, 0.9011, 0.0866, 0.9011, 0.0866, 0.8938, 0.1112, 0.8246, 0.1112, 0.832, 0.0866, 0.832, 0.0866, 0.8246, 0.1112, 0.9085, 0.1112, 0.9158, 0.0866, 0.9158, 0.0866, 0.9085, 0.1112, 0.8396, 0.1112, 0.8471, 0.0866, 0.8471, 0.0866, 0.8396, 0.1112, 0.9232, 0.1112, 0.9305, 0.0866, 0.9305, 0.0866, 0.9232, 0.1112, 0.9379, 0.1112, 0.9452, 0.0866, 0.9452, 0.0866, 0.9379, 0.1112, 0.8546, 0.1112, 0.862, 0.0866, 0.862, 0.0866, 0.8546, 0.1112, 0.7863, 0.1112, 0.7946, 0.0866, 0.7946, 0.0866, 0.7863, 0.1112, 0.9524, 0.1112, 0.9597, 0.0866, 0.9597, 0.0866, 0.9524, 0.1112, 0.8702, 0.1112, 0.8788, 0.0866, 0.8788, 0.0866, 0.8702, 0.05267, 0.8095, 0.05267, 0.817, 0.02232, 0.817, 0.02232, 0.8095, 0.0866, 0.8471, 0.0866, 0.8546, 0.05267, 0.8546, 0.05267, 0.8471, 0.0866, 0.9668, 0.0866, 0.9738, 0.05267, 0.9738, 0.05267, 0.9668, 0.0866, 0.9452, 0.0866, 0.9524, 0.05267, 0.9524, 0.05267, 0.9452, 0.0866, 0.862, 0.0866, 0.8702, 0.05267, 0.8702, 0.05267, 0.862, 0.0866, 0.7946, 0.0866, 0.802, 0.05267, 0.802, 0.05267, 0.7946, 0.0866, 0.9597, 0.0866, 0.9668, 0.05267, 0.9668, 0.05267, 0.9597, 0.0866, 0.8788, 0.0866, 0.8864, 0.05267, 0.8864, 0.05267, 0.8788, 0.0866, 0.8095, 0.0866, 0.817, 0.05267, 0.817, 0.05267, 0.8095, 0.0866, 0.8938, 0.0866, 0.9011, 0.05267, 0.9011, 0.05267, 0.8938, 0.0866, 0.8246, 0.0866, 0.832, 0.05267, 0.832, 0.05267, 0.8246, 0.0866, 0.9085, 0.0866, 0.9158, 0.05267, 0.9158, 0.05267, 0.9085, 0.0866, 0.8396, 0.0866, 0.8471, 0.05267, 0.8471, 0.05267, 0.8396, 0.0866, 0.9232, 0.0866, 0.9305, 0.05267, 0.9305, 0.05267, 0.9232, 0.0866, 0.9379, 0.0866, 0.9452, 0.05267, 0.9452, 0.05267, 0.9379, 0.0866, 0.8546, 0.0866, 0.862, 0.05267, 0.862, 0.05267, 0.8546, 0.0866, 0.7863, 0.0866, 0.7946, 0.05267, 0.7946, 0.05267, 0.7863, 0.0866, 0.9524, 0.0866, 0.9597, 0.05267, 0.9597, 0.05267, 0.9524, 0.0866, 0.8702, 0.0866, 0.8788, 0.05267, 0.8788, 0.05267, 0.8702, 0.0866, 0.802, 0.0866, 0.8095, 0.05267, 0.8095, 0.05267, 0.802, 0.0866, 0.8864, 0.0866, 0.8938, 0.05267, 0.8938, 0.05267, 0.8864, 0.0866, 0.817, 0.0866, 0.8246, 0.05267, 0.8246, 0.05267, 0.817, 0.0866, 0.9011, 0.0866, 0.9085, 0.05267, 0.9085, 0.05267, 0.9011, 0.0866, 0.832, 0.0866, 0.8396, 0.05267, 0.8396, 0.05267, 0.832, 0.0866, 0.9158, 0.0866, 0.9232, 0.05267, 0.9232, 0.05267, 0.9158, 0.8036, 0.9365, 0.7986, 0.9371, 0.7936, 0.9365, 0.7889, 0.9347, 0.7848, 0.9317, 0.7816, 0.9278, 0.7794, 0.9232, 0.7785, 0.9183, 0.7788, 0.9132, 0.7803, 0.9084, 0.7831, 0.9042, 0.7867, 0.9007, 0.7912, 0.8983, 0.796, 0.897, 0.8011, 0.897, 0.806, 0.8983, 0.8104, 0.9007, 0.8141, 0.9042, 0.8168, 0.9084, 0.8184, 0.9132, 0.8187, 0.9183, 0.8177, 0.9232, 0.8156, 0.9278, 0.8124, 0.9317, 0.8083, 0.9347, 0.05267, 0.8938, 0.05267, 0.9011, 0.02232, 0.9011, 0.02232, 0.8938, 0.05267, 0.8246, 0.05267, 0.832, 0.02232, 0.832, 0.02232, 0.8246, 0.05267, 0.9085, 0.05267, 0.9158, 0.02232, 0.9158, 0.02232, 0.9085, 0.05267, 0.8396, 0.05267, 0.8471, 0.02232, 0.8471, 0.02232, 0.8396, 0.05267, 0.9232, 0.05267, 0.9305, 0.02232, 0.9305, 0.02232, 0.9232, 0.05267, 0.9379, 0.05267, 0.9452, 0.02232, 0.9452, 0.02232, 0.9379, 0.05267, 0.8546, 0.05267, 0.862, 0.02232, 0.862, 0.02232, 0.8546, 0.05267, 0.7863, 0.05267, 0.7946, 0.02232, 0.7946, 0.02232, 0.7863, 0.05267, 0.9524, 0.05267, 0.9597, 0.02232, 0.9597, 0.02232, 0.9524, 0.05267, 0.8702, 0.05267, 0.8788, 0.02232, 0.8788, 0.02232, 0.8702, 0.05267, 0.802, 0.05267, 0.8095, 0.02232, 0.8095, 0.02232, 0.802, 0.05267, 0.8864, 0.05267, 0.8938, 0.02232, 0.8938, 0.02232, 0.8864, 0.05267, 0.817, 0.05267, 0.8246, 0.02232, 0.8246, 0.02232, 0.817, 0.05267, 0.9011, 0.05267, 0.9085, 0.02232, 0.9085, 0.02232, 0.9011, 0.05267, 0.832, 0.05267, 0.8396, 0.02232, 0.8396, 0.02232, 0.832, 0.05267, 0.9158, 0.05267, 0.9232, 0.02232, 0.9232, 0.02232, 0.9158, 0.05267, 0.9305, 0.05267, 0.9379, 0.02232, 0.9379, 0.02232, 0.9305, 0.05267, 0.8471, 0.05267, 0.8546, 0.02232, 0.8546, 0.02232, 0.8471, 0.05267, 0.9668, 0.05267, 0.9738, 0.02232, 0.9738, 0.02232, 0.9668, 0.05267, 0.9452, 0.05267, 0.9524, 0.02232, 0.9524, 0.02232, 0.9452, 0.05267, 0.862, 0.05267, 0.8702, 0.02232, 0.8702, 0.02232, 0.862, 0.05267, 0.7946, 0.05267, 0.802, 0.02232, 0.802, 0.02232, 0.7946, 0.05267, 0.9597, 0.05267, 0.9668, 0.02232, 0.9668, 0.02232, 0.9597, 0.05267, 0.8788, 0.05267, 0.8864, 0.02232, 0.8864, 0.02232, 0.8788, 0.7007, 0.8396, 0.7007, 0.8471, 0.6598, 0.8471, 0.6598, 0.8396, 0.7007, 0.7863, 0.7007, 0.7946, 0.6598, 0.7946, 0.6598, 0.7863, 0.7007, 0.802, 0.7007, 0.8095, 0.6598, 0.8095, 0.6598, 0.802, 0.7007, 0.9158, 0.7007, 0.9232, 0.6598, 0.9232, 0.6598, 0.9158, 0.7007, 0.7946, 0.7007, 0.802, 0.6598, 0.802, 0.6598, 0.7946, 0.5426, 0.6538, 0.613, 0.6538, 0.613, 0.6816, 0.5426, 0.6816, 0.5426, 0.7094, 0.613, 0.7094, 0.613, 0.7371, 0.5426, 0.7371, 0.613, 0.7649, 0.5426, 0.7649, 0.5426, 0.7371, 0.613, 0.7371, 0.613, 0.7094, 0.613, 0.6816, 0.6372, 0.6816, 0.6372, 0.7094, 0.5426, 0.6816, 0.613, 0.6816, 0.613, 0.7094, 0.5426, 0.7094, 0.6372, 0.6816, 0.665, 0.6816, 0.665, 0.7094, 0.6372, 0.7094, 0.613, 0.6816, 0.613, 0.6538, 0.6372, 0.6538, 0.6372, 0.6816, 0.613, 0.7649, 0.613, 0.7371, 0.6372, 0.7371, 0.6372, 0.7649, 0.475, 0.7697, 0.4489, 0.7697, 0.4489, 0.6699, 0.475, 0.6699, 0.739, 0.6593, 0.7739, 0.6593, 0.7739, 0.6888, 0.739, 0.6888, 0.4171, 0.7697, 0.391, 0.7697, 0.391, 0.6699, 0.4171, 0.6699, 0.391, 0.7697, 0.3593, 0.7697, 0.3593, 0.6699, 0.391, 0.6699, 0.4489, 0.7697, 0.4171, 0.7697, 0.4171, 0.6699, 0.4489, 0.6699, 0.7739, 0.6888, 0.7739, 0.7289, 0.739, 0.7289, 0.739, 0.6888, 0.7739, 0.7583, 0.739, 0.7583, 0.739, 0.7289, 0.7739, 0.7289, 0.008761, 0.6928, 0.008761, 0.662, 0.3271, 0.662, 0.3271, 0.6928, 0.814, 0.7583, 0.7739, 0.7583, 0.7739, 0.7289, 0.814, 0.7289, 0.008761, 0.7656, 0.008761, 0.7348, 0.3271, 0.7348, 0.3271, 0.7656, 0.008761, 0.7348, 0.008761, 0.6928, 0.3271, 0.6928, 0.3271, 0.7348, 0.008761, 0.662, 0.008761, 0.62, 0.3271, 0.62, 0.3271, 0.662, 0.7764, 0.527, 0.7559, 0.527, 0.7559, 0.4275, 0.7764, 0.4275, 0.7559, 0.527, 0.7418, 0.527, 0.7418, 0.4275, 0.7559, 0.4275, 0.6733, 0.527, 0.6448, 0.527, 0.6448, 0.4275, 0.6733, 0.4275, 0.6448, 0.527, 0.6147, 0.527, 0.6147, 0.4275, 0.6448, 0.4275, 0.487, 0.527, 0.4564, 0.527, 0.4564, 0.4275, 0.487, 0.4275, 0.4564, 0.527, 0.4243, 0.527, 0.4243, 0.4275, 0.4564, 0.4275, 0.4243, 0.527, 0.3918, 0.527, 0.3918, 0.4275, 0.4243, 0.4275, 0.3918, 0.527, 0.3588, 0.527, 0.3588, 0.4275, 0.3918, 0.4275, 0.2484, 0.527, 0.2315, 0.527, 0.2315, 0.4275, 0.2484, 0.4275, 0.2315, 0.527, 0.2133, 0.527, 0.2133, 0.4275, 0.2315, 0.4275, 0.2133, 0.527, 0.1683, 0.527, 0.1683, 0.4275, 0.2133, 0.4275, 0.2484, 0.5593, 0.2484, 0.5683, 0.2315, 0.5683, 0.2315, 0.5593, 0.7559, 0.527, 0.7559, 0.5593, 0.7418, 0.5593, 0.7418, 0.527, 0.4564, 0.527, 0.4564, 0.5593, 0.4243, 0.5593, 0.4243, 0.527, 0.3588, 0.527, 0.3588, 0.5593, 0.3254, 0.5593, 0.3254, 0.527, 0.6994, 0.527, 0.6994, 0.5593, 0.6733, 0.5593, 0.6733, 0.527, 0.2703, 0.527, 0.2703, 0.5593, 0.2484, 0.5593, 0.2484, 0.527, 0.6147, 0.527, 0.6147, 0.5593, 0.5833, 0.5593, 0.5833, 0.527, 0.2133, 0.527, 0.2133, 0.5593, 0.1683, 0.5593, 0.1683, 0.527, 0.5191, 0.527, 0.5191, 0.5593, 0.487, 0.5593, 0.487, 0.527, 0.4243, 0.527, 0.4243, 0.5593, 0.3918, 0.5593, 0.3918, 0.527, 0.3254, 0.527, 0.3254, 0.5593, 0.2958, 0.5593, 0.2958, 0.527, 0.6733, 0.527, 0.6733, 0.5593, 0.6448, 0.5593, 0.6448, 0.527, 0.2484, 0.527, 0.2484, 0.5593, 0.2315, 0.5593, 0.2315, 0.527, 0.5833, 0.527, 0.5833, 0.5593, 0.5516, 0.5593, 0.5516, 0.527, 0.1683, 0.527, 0.1683, 0.5593, 0.1018, 0.5593, 0.1018, 0.527, 0.7764, 0.527, 0.7764, 0.5593, 0.7559, 0.5593, 0.7559, 0.527, 0.487, 0.527, 0.487, 0.5593, 0.4564, 0.5593, 0.4564, 0.527, 0.7226, 0.527, 0.7226, 0.5593, 0.6994, 0.5593, 0.6994, 0.527, 0.3918, 0.527, 0.3918, 0.5593, 0.3588, 0.5593, 0.3588, 0.527, 0.6448, 0.527, 0.6448, 0.5593, 0.6147, 0.5593, 0.6147, 0.527, 0.2315, 0.527, 0.2315, 0.5593, 0.2133, 0.5593, 0.2133, 0.527, 0.5516, 0.527, 0.5516, 0.5593, 0.5191, 0.5593, 0.5191, 0.527, 0.7226, 0.5683, 0.7418, 0.5683, 0.7418, 0.6075, 0.7226, 0.6075, 0.5833, 0.5593, 0.5833, 0.5683, 0.5516, 0.5683, 0.5516, 0.5593, 0.2958, 0.5593, 0.2958, 0.5683, 0.2703, 0.5683, 0.2703, 0.5593, 0.6448, 0.5593, 0.6448, 0.5683, 0.6147, 0.5683, 0.6147, 0.5593, 0.3588, 0.5593, 0.3588, 0.5683, 0.3254, 0.5683, 0.3254, 0.5593, 0.6994, 0.5593, 0.6994, 0.5683, 0.6733, 0.5683, 0.6733, 0.5593, 0.7418, 0.5593, 0.7418, 0.5683, 0.7226, 0.5683, 0.7226, 0.5593, 0.4243, 0.5593, 0.4243, 0.5683, 0.3918, 0.5683, 0.3918, 0.5593, 0.1683, 0.5593, 0.1683, 0.5683, 0.1018, 0.5683, 0.1018, 0.5593, 0.7764, 0.5593, 0.7764, 0.5683, 0.7559, 0.5683, 0.7559, 0.5593, 0.487, 0.5593, 0.487, 0.5683, 0.4564, 0.5683, 0.4564, 0.5593, 0.2315, 0.5593, 0.2315, 0.5683, 0.2133, 0.5683, 0.2133, 0.5593, 0.5516, 0.5593, 0.5516, 0.5683, 0.5191, 0.5683, 0.5191, 0.5593, 0.2703, 0.5593, 0.2703, 0.5683, 0.2484, 0.5683, 0.2484, 0.5593, 0.6147, 0.5593, 0.6147, 0.5683, 0.5833, 0.5683, 0.5833, 0.5593, 0.3254, 0.5593, 0.3254, 0.5683, 0.2958, 0.5683, 0.2958, 0.5593, 0.6733, 0.5593, 0.6733, 0.5683, 0.6448, 0.5683, 0.6448, 0.5593, 0.7226, 0.5593, 0.7226, 0.5683, 0.6994, 0.5683, 0.6994, 0.5593, 0.3918, 0.5593, 0.3918, 0.5683, 0.3588, 0.5683, 0.3588, 0.5593, 0.7559, 0.5593, 0.7559, 0.5683, 0.7418, 0.5683, 0.7418, 0.5593, 0.4564, 0.5593, 0.4564, 0.5683, 0.4243, 0.5683, 0.4243, 0.5593, 0.2133, 0.5593, 0.2133, 0.5683, 0.1683, 0.5683, 0.1683, 0.5593, 0.5191, 0.5593, 0.5191, 0.5683, 0.487, 0.5683, 0.487, 0.5593, 0.8208, 0.1233, 0.8208, 0.3103, 0.7764, 0.3103, 0.7764, 0.1233, 0.7764, 0.1233, 0.7764, 0.3103, 0.7559, 0.3103, 0.7559, 0.1233, 0.7559, 0.1233, 0.7559, 0.3103, 0.7418, 0.3103, 0.7418, 0.1233, 0.7418, 0.1233, 0.7418, 0.3103, 0.7226, 0.3103, 0.7226, 0.1233, 0.7226, 0.1233, 0.7226, 0.3103, 0.6994, 0.3103, 0.6994, 0.1233, 0.6994, 0.1233, 0.6994, 0.3103, 0.6733, 0.3103, 0.6733, 0.1233, 0.6733, 0.1233, 0.6733, 0.3103, 0.6448, 0.3103, 0.6448, 0.1233, 0.6448, 0.1233, 0.6448, 0.3103, 0.6147, 0.3103, 0.6147, 0.1233, 0.6147, 0.1233, 0.6147, 0.3103, 0.5833, 0.3103, 0.5833, 0.1233, 0.487, 0.1233, 0.487, 0.3103, 0.4564, 0.3103, 0.4564, 0.1233, 0.4564, 0.1233, 0.4564, 0.3103, 0.4243, 0.3103, 0.4243, 0.1233, 0.4243, 0.1233, 0.4243, 0.3103, 0.3918, 0.3103, 0.3918, 0.1233, 0.3918, 0.1233, 0.3918, 0.3103, 0.3588, 0.3103, 0.3588, 0.1233, 0.3588, 0.1233, 0.3588, 0.3103, 0.3254, 0.3103, 0.3254, 0.1233, 0.3254, 0.1233, 0.3254, 0.3103, 0.2958, 0.3103, 0.2958, 0.1233, 0.2315, 0.1233, 0.2315, 0.3103, 0.2133, 0.3103, 0.2133, 0.1233, 0.2133, 0.1233, 0.2133, 0.3103, 0.1683, 0.3103, 0.1683, 0.1233, 0.8918, 0.1233, 0.8918, 0.3103, 0.8208, 0.3103, 0.8208, 0.1233, 0.1683, 0.1233, 0.1683, 0.3103, 0.1018, 0.3103, 0.1018, 0.1233, 0.8918, 0.1233, 0.8208, 0.1233, 0.8208, 0.0641, 0.8918, 0.0641, 0.2484, 0.0641, 0.2315, 0.0641, 0.2315, 0.01777, 0.2484, 0.01777, 0.7559, 0.1233, 0.7418, 0.1233, 0.7418, 0.0641, 0.7559, 0.0641, 0.4564, 0.1233, 0.4243, 0.1233, 0.4243, 0.0641, 0.4564, 0.0641, 0.3588, 0.1233, 0.3254, 0.1233, 0.3254, 0.0641, 0.3588, 0.0641, 0.6994, 0.1233, 0.6733, 0.1233, 0.6733, 0.0641, 0.6994, 0.0641, 0.6147, 0.1233, 0.5833, 0.1233, 0.5833, 0.0641, 0.6147, 0.0641, 0.2133, 0.1233, 0.1683, 0.1233, 0.1683, 0.0641, 0.2133, 0.0641, 0.5191, 0.1233, 0.487, 0.1233, 0.487, 0.0641, 0.5191, 0.0641, 0.7418, 0.1233, 0.7226, 0.1233, 0.7226, 0.0641, 0.7418, 0.0641, 0.4243, 0.1233, 0.3918, 0.1233, 0.3918, 0.0641, 0.4243, 0.0641, 0.3254, 0.1233, 0.2958, 0.1233, 0.2958, 0.0641, 0.3254, 0.0641, 0.6733, 0.1233, 0.6448, 0.1233, 0.6448, 0.0641, 0.6733, 0.0641, 0.1683, 0.1233, 0.1018, 0.1233, 0.1018, 0.0641, 0.1683, 0.0641, 0.7764, 0.1233, 0.7559, 0.1233, 0.7559, 0.0641, 0.7764, 0.0641, 0.487, 0.1233, 0.4564, 0.1233, 0.4564, 0.0641, 0.487, 0.0641, 0.7226, 0.1233, 0.6994, 0.1233, 0.6994, 0.0641, 0.7226, 0.0641, 0.3918, 0.1233, 0.3588, 0.1233, 0.3588, 0.0641, 0.3918, 0.0641, 0.8208, 0.1233, 0.7764, 0.1233, 0.7764, 0.0641, 0.8208, 0.0641, 0.6448, 0.1233, 0.6147, 0.1233, 0.6147, 0.0641, 0.6448, 0.0641, 0.2315, 0.1233, 0.2133, 0.1233, 0.2133, 0.0641, 0.2315, 0.0641, 0.5516, 0.1233, 0.5191, 0.1233, 0.5191, 0.0641, 0.5516, 0.0641, 0.5833, 0.0641, 0.5516, 0.0641, 0.5516, 0.01777, 0.5833, 0.01777, 0.2958, 0.0641, 0.2703, 0.0641, 0.2703, 0.01777, 0.2958, 0.01777, 0.6448, 0.0641, 0.6147, 0.0641, 0.6147, 0.01777, 0.6448, 0.01777, 0.3588, 0.0641, 0.3254, 0.0641, 0.3254, 0.01777, 0.3588, 0.01777, 0.6994, 0.0641, 0.6733, 0.0641, 0.6733, 0.01777, 0.6994, 0.01777, 0.4243, 0.0641, 0.3918, 0.0641, 0.3918, 0.01777, 0.4243, 0.01777, 0.1683, 0.0641, 0.1018, 0.0641, 0.1018, 0.01777, 0.1683, 0.01777, 0.7764, 0.0641, 0.7559, 0.0641, 0.7559, 0.01777, 0.7764, 0.01777, 0.487, 0.0641, 0.4564, 0.0641, 0.4564, 0.01777, 0.487, 0.01777, 0.2315, 0.0641, 0.2133, 0.0641, 0.2133, 0.01777, 0.2315, 0.01777, 0.5516, 0.0641, 0.5191, 0.0641, 0.5191, 0.01777, 0.5516, 0.01777, 0.2703, 0.0641, 0.2484, 0.0641, 0.2484, 0.01777, 0.2703, 0.01777, 0.6147, 0.0641, 0.5833, 0.0641, 0.5833, 0.01777, 0.6147, 0.01777, 0.3254, 0.0641, 0.2958, 0.0641, 0.2958, 0.01777, 0.3254, 0.01777, 0.6733, 0.0641, 0.6448, 0.0641, 0.6448, 0.01777, 0.6733, 0.01777, 0.7226, 0.0641, 0.6994, 0.0641, 0.6994, 0.01777, 0.7226, 0.01777, 0.3918, 0.0641, 0.3588, 0.0641, 0.3588, 0.01777, 0.3918, 0.01777, 0.8918, 0.0641, 0.8208, 0.0641, 0.8208, 0.01777, 0.8918, 0.01777, 0.7559, 0.0641, 0.7418, 0.0641, 0.7418, 0.01777, 0.7559, 0.01777, 0.4564, 0.0641, 0.4243, 0.0641, 0.4243, 0.01777, 0.4564, 0.01777, 0.2133, 0.0641, 0.1683, 0.0641, 0.1683, 0.01777, 0.2133, 0.01777, 0.8208, 0.0641, 0.7764, 0.0641, 0.7764, 0.01777, 0.8208, 0.01777, 0.5191, 0.0641, 0.487, 0.0641, 0.487, 0.01777, 0.5191, 0.01777, 0.3918, 0.5683, 0.4243, 0.5683, 0.4243, 0.6075, 0.3918, 0.6075, 0.7559, 0.5683, 0.7764, 0.5683, 0.7764, 0.6075, 0.7559, 0.6075, 0.4564, 0.5683, 0.487, 0.5683, 0.487, 0.6075, 0.4564, 0.6075, 0.2133, 0.5683, 0.2315, 0.5683, 0.2315, 0.6075, 0.2133, 0.6075, 0.5191, 0.5683, 0.5516, 0.5683, 0.5516, 0.6075, 0.5191, 0.6075, 0.2484, 0.5683, 0.2703, 0.5683, 0.2703, 0.6075, 0.2484, 0.6075, 0.5833, 0.5683, 0.6147, 0.5683, 0.6147, 0.6075, 0.5833, 0.6075, 0.2958, 0.5683, 0.3254, 0.5683, 0.3254, 0.6075, 0.2958, 0.6075, 0.6994, 0.5683, 0.7226, 0.5683, 0.7226, 0.6075, 0.6994, 0.6075, 0.3588, 0.5683, 0.3918, 0.5683, 0.3918, 0.6075, 0.3588, 0.6075, 0.8208, 0.5683, 0.8918, 0.5683, 0.8918, 0.6075, 0.8208, 0.6075, 0.7418, 0.5683, 0.7559, 0.5683, 0.7559, 0.6075, 0.7418, 0.6075, 0.4243, 0.5683, 0.4564, 0.5683, 0.4564, 0.6075, 0.4243, 0.6075, 0.1683, 0.5683, 0.2133, 0.5683, 0.2133, 0.6075, 0.1683, 0.6075, 0.7764, 0.5683, 0.8208, 0.5683, 0.8208, 0.6075, 0.7764, 0.6075, 0.487, 0.5683, 0.5191, 0.5683, 0.5191, 0.6075, 0.487, 0.6075, 0.2315, 0.5683, 0.2484, 0.5683, 0.2484, 0.6075, 0.2315, 0.6075, 0.5516, 0.5683, 0.5833, 0.5683, 0.5833, 0.6075, 0.5516, 0.6075, 0.2703, 0.5683, 0.2958, 0.5683, 0.2958, 0.6075, 0.2703, 0.6075, 0.6147, 0.5683, 0.6448, 0.5683, 0.6448, 0.6075, 0.6147, 0.6075, 0.6733, 0.5683, 0.6994, 0.5683, 0.6994, 0.6075, 0.6733, 0.6075, 0.7007, 0.9232, 0.7007, 0.9305, 0.6598, 0.9305, 0.6598, 0.9232, 0.7007, 0.9379, 0.7007, 0.9452, 0.6598, 0.9452, 0.6598, 0.9379, 0.7007, 0.8546, 0.7007, 0.862, 0.6598, 0.862, 0.6598, 0.8546, 0.7007, 0.9524, 0.7007, 0.9597, 0.6598, 0.9597, 0.6598, 0.9524, 0.7007, 0.8702, 0.7007, 0.8788, 0.6598, 0.8788, 0.6598, 0.8702, 0.7007, 0.8864, 0.7007, 0.8938, 0.6598, 0.8938, 0.6598, 0.8864, 0.7007, 0.817, 0.7007, 0.8246, 0.6598, 0.8246, 0.6598, 0.817, 0.7007, 0.9011, 0.7007, 0.9085, 0.6598, 0.9085, 0.6598, 0.9011, 0.7007, 0.832, 0.7007, 0.8396, 0.6598, 0.8396, 0.6598, 0.832, 0.7007, 0.9305, 0.7007, 0.9379, 0.6598, 0.9379, 0.6598, 0.9305, 0.7007, 0.8471, 0.7007, 0.8546, 0.6598, 0.8546, 0.6598, 0.8471, 0.7007, 0.9668, 0.7007, 0.9738, 0.6598, 0.9738, 0.6598, 0.9668, 0.7007, 0.9452, 0.7007, 0.9524, 0.6598, 0.9524, 0.6598, 0.9452, 0.7007, 0.862, 0.7007, 0.8702, 0.6598, 0.8702, 0.6598, 0.862, 0.7007, 0.9597, 0.7007, 0.9668, 0.6598, 0.9668, 0.6598, 0.9597, 0.7007, 0.8788, 0.7007, 0.8864, 0.6598, 0.8864, 0.6598, 0.8788, 0.7007, 0.8095, 0.7007, 0.817, 0.6598, 0.817, 0.6598, 0.8095, 0.7007, 0.8938, 0.7007, 0.9011, 0.6598, 0.9011, 0.6598, 0.8938, 0.7007, 0.8246, 0.7007, 0.832, 0.6598, 0.832, 0.6598, 0.8246, 0.7007, 0.9085, 0.7007, 0.9158, 0.6598, 0.9158, 0.6598, 0.9085, 0.8752, 0.8056, 0.8862, 0.8085, 0.8962, 0.814, 0.9046, 0.8218, 0.9107, 0.8314, 0.9142, 0.8423, 0.9149, 0.8536, 0.9128, 0.8648, 0.9079, 0.8752, 0.9006, 0.884, 0.8914, 0.8907, 0.8808, 0.8949, 0.8695, 0.8963, 0.8582, 0.8949, 0.8476, 0.8907, 0.8383, 0.884, 0.8311, 0.8752, 0.8262, 0.8648, 0.8241, 0.8536, 0.8248, 0.8423, 0.8283, 0.8314, 0.8344, 0.8218, 0.8427, 0.814, 0.8527, 0.8085, 0.8638, 0.8056])
me_cylinder.use_remesh_preserve_volume = False
me_cylinder.use_remesh_preserve_attributes = False
me_cylinder.use_mirror_vertex_groups = False
me_cylinder.update()

# ---- objects
ob_cylinder = bpy.data.objects.new('Cylinder', me_cylinder)

# ---- transforms, parenting, visibility, modifiers, constraints
ob_cylinder.location = (-0.002209, 0.0002189, -0.01072)
ob_cylinder.scale = (0.33, 0.33, 0.33)
ob_cylinder.lineart.crease_threshold = 0.0
_m = ob_cylinder.modifiers.new('EdgeSplit', 'EDGE_SPLIT')

# ---- collection membership
col_collection_1.objects.link(ob_cylinder)

# ---- scene / render settings (as saved in the file)
scene.frame_start = 1; scene.frame_end = 250; scene.frame_set(1)
scene.render.engine = 'BLENDER_EEVEE_NEXT'
scene.render.resolution_percentage = 93
scene.render.dither_intensity = 0.0
scene.cycles.use_denoising = False
scene.cycles.samples = 10
scene.cycles.sampling_pattern = 'TABULATED_SOBOL'
scene.cycles.light_sampling_threshold = 0.0
scene.cycles.use_adaptive_sampling = False
scene.cycles.use_light_tree = False
scene.cycles.blur_glossy = 0.0
scene.cycles.volume_bounces = 1
scene.cycles.pixel_filter_type = 'GAUSSIAN'
scene.cycles.sample_clamp_indirect = 0.0
scene.view_settings.view_transform = 'Standard'
bpy.context.view_layer.update()

# ---- added for rendering (the .blend has no active camera and no usable light): camera, sun
cam_auto = bpy.data.cameras.new('AutoCamera')
cam_auto.lens = 50.0
cam_auto.sensor_width = 36.0
cam_auto.clip_end = 1000.0
ob_auto_camera = bpy.data.objects.new('AutoCamera', cam_auto)
scene.collection.objects.link(ob_auto_camera)
ob_auto_camera.location = (1.20238, -1.3707, 1.25142)
ob_auto_camera.rotation_euler = (1.09748, -7.21219e-08, 0.694738)
scene.camera = ob_auto_camera
light_auto_sun = bpy.data.lights.new('AutoSun', 'SUN')
light_auto_sun.energy = 3.0
light_auto_sun.angle = 0.0523599
ob_auto_sun = bpy.data.objects.new('AutoSun', light_auto_sun)
scene.collection.objects.link(ob_auto_sun)
ob_auto_sun.rotation_euler = (0.872665, 0.174533, 0.523599)
bpy.context.view_layer.update()
